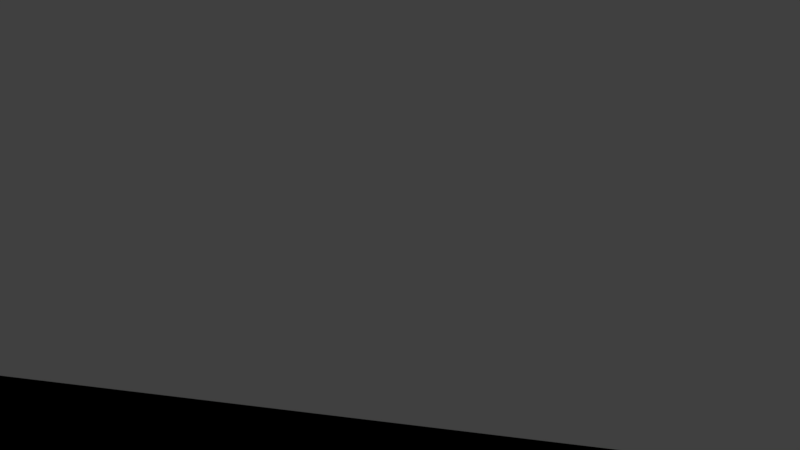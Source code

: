 # Source: Kerzenst_nder.blend  (saved by Blender 2.79.0; exported with 4.5.12 LTS)
import bpy
from mathutils import Matrix  # noqa: F401  (used for matrix-valued properties, if any)

bpy.ops.wm.read_factory_settings(use_empty=True)
scene = bpy.context.scene
scene.name = 'Scene'

# ---- collections
col_collection_1 = bpy.data.collections.new('Collection 1'); scene.collection.children.link(col_collection_1)
col_collection_1.hide_render = True
col_collection_1.hide_viewport = True
col_collection_11 = bpy.data.collections.new('Collection 11'); scene.collection.children.link(col_collection_11)

# ---- world
world_world = bpy.data.worlds.new('World'); scene.world = world_world
world_world.color = (0.05088, 0.05088, 0.05088)
world_world.use_sun_shadow = False
world_world.sun_shadow_jitter_overblur = 0.0
world_world.cycles.sampling_method = 'MANUAL'

# ---- cameras
cam_camera = bpy.data.cameras.new('Camera')
cam_camera.clip_end = 100.0
cam_camera.lens = 35.0
cam_camera.sensor_width = 32.0
cam_camera.sensor_height = 18.0
cam_camera.ortho_scale = 7.314
cam_camera.dof.focus_distance = 0.0

# ---- lights
light_lamp = bpy.data.lights.new('Lamp', 'POINT')
light_lamp.transmission_factor = 0.0
light_lamp.cutoff_distance = 30.0
light_lamp.energy = 100.0
light_lamp.shadow_buffer_clip_start = 1.001
light_lamp.shadow_soft_size = 0.1
light_lamp.shadow_maximum_resolution = 0.006
light_lamp.use_absolute_resolution = True

# ---- meshes
me_torus_004 = bpy.data.meshes.new('Torus.004')
me_torus_004.from_pydata([(1.026, 4.484e-08, 3.086), (1.026, 0.06062, 3.121), (1.026, 0.06062, 3.191), (1.026, 4.484e-08, 3.226), (1.026, -0.06062, 3.191), (1.026, -0.06062, 3.121), (0.7488, 3.273e-08, 3.123), (0.7579, 0.06062, 3.156), (0.776, 0.06062, 3.224), (0.785, 3.432e-08, 3.258), (0.776, -0.06062, 3.224), (0.7579, -0.06062, 3.156), (0.4907, 2.145e-08, 3.23), (0.5082, 0.06062, 3.26), (0.5432, 0.06062, 3.32), (0.5607, 2.451e-08, 3.351), (0.5432, -0.06062, 3.32), (0.5082, -0.06062, 3.26), (0.2691, 1.176e-08, 3.4), (0.2939, 0.06062, 3.424), (0.3434, 0.06062, 3.474), (0.3681, 1.609e-08, 3.499), (0.3434, -0.06062, 3.474), (0.2939, -0.06062, 3.424), (0.09909, 4.331e-09, 3.621), (0.1294, 0.06062, 3.639), (0.19, 0.06062, 3.674), (0.2203, 9.631e-09, 3.691), (0.19, -0.06062, 3.674), (0.1294, -0.06062, 3.639), (-0.007802, -3.41e-10, 3.879), (0.02601, 0.06062, 3.888), (0.09362, 0.06062, 3.906), (0.1274, 5.57e-09, 3.915), (0.09362, -0.06062, 3.906), (0.02601, -0.06062, 3.888), (-0.04426, -1.935e-09, 4.156), (-0.009261, 0.06062, 4.156), (0.06074, 0.06062, 4.156), (0.09574, 4.185e-09, 4.156), (0.06074, -0.06062, 4.156), (-0.009261, -0.06062, 4.156), (2.096, 9.161e-08, 4.156), (2.061, 0.06062, 4.156), (1.991, 0.06062, 4.156), (1.956, 8.549e-08, 4.156), (1.991, -0.06062, 4.156), (2.061, -0.06062, 4.156), (2.059, 9.001e-08, 3.879), (2.025, 0.06062, 3.888), (1.958, 0.06062, 3.906), (1.924, 8.41e-08, 3.915), (1.958, -0.06062, 3.906), (2.025, -0.06062, 3.888), (1.952, 8.534e-08, 3.621), (1.922, 0.06062, 3.639), (1.861, 0.06062, 3.674), (1.831, 8.004e-08, 3.691), (1.861, -0.06062, 3.674), (1.922, -0.06062, 3.639), (1.782, 7.791e-08, 3.4), (1.758, 0.06062, 3.424), (1.708, 0.06062, 3.474), (1.683, 7.358e-08, 3.499), (1.708, -0.06062, 3.474), (1.758, -0.06062, 3.424), (1.561, 6.822e-08, 3.23), (1.543, 0.06062, 3.26), (1.508, 0.06062, 3.32), (1.491, 6.516e-08, 3.351), (1.508, -0.06062, 3.32), (1.543, -0.06062, 3.26), (1.303, 5.694e-08, 3.123), (1.294, 0.06062, 3.156), (1.275, 0.06062, 3.224), (1.266, 5.536e-08, 3.258), (1.275, -0.06062, 3.224), (1.294, -0.06062, 3.156), (1.971, 0.09525, 4.194), (1.916, 8.374e-08, 4.194), (2.136, 9.336e-08, 4.194), (2.081, -0.09525, 4.194), (1.971, -0.09525, 4.194), (2.081, 0.09525, 4.194), (1.971, 0.09525, 4.282), (1.916, 8.374e-08, 4.282), (2.136, 9.336e-08, 4.282), (2.081, -0.09525, 4.282), (1.971, -0.09525, 4.282), (2.081, 0.09525, 4.282), (0.07, 2.232e-09, 4.158), (0.035, 0.06062, 4.158), (-0.035, 0.06062, 4.158), (-0.07, -3.887e-09, 4.158), (-0.035, -0.06062, 4.158), (0.035, -0.06062, 4.158), (-0.05499, 0.09525, 4.196), (-0.11, -5.635e-09, 4.196), (0.11, 3.98e-09, 4.196), (0.05499, -0.09525, 4.196), (-0.05499, -0.09525, 4.196), (0.05499, 0.09525, 4.196), (-0.05499, 0.09525, 4.284), (-0.11, -5.635e-09, 4.284), (0.11, 3.98e-09, 4.284), (0.05499, -0.09525, 4.284), (-0.05499, -0.09525, 4.284), (0.05499, 0.09525, 4.284), (-1.026, -5.013e-07, 3.086), (-1.026, -0.06062, 3.121), (-1.026, -0.06062, 3.191), (-1.026, -5.013e-07, 3.226), (-1.026, 0.06062, 3.191), (-1.026, 0.06062, 3.121), (-0.7488, -3.66e-07, 3.123), (-0.7579, -0.06062, 3.156), (-0.776, -0.06062, 3.224), (-0.785, -3.837e-07, 3.258), (-0.776, 0.06062, 3.224), (-0.7579, 0.06062, 3.156), (-0.4907, -2.399e-07, 3.23), (-0.5082, -0.06062, 3.26), (-0.5432, -0.06062, 3.32), (-0.5607, -2.741e-07, 3.351), (-0.5432, 0.06062, 3.32), (-0.5082, 0.06062, 3.26), (-0.2691, -1.315e-07, 3.4), (-0.2939, -0.06062, 3.424), (-0.3434, -0.06062, 3.474), (-0.3681, -1.799e-07, 3.499), (-0.3434, 0.06062, 3.474), (-0.2939, 0.06062, 3.424), (-0.09909, -4.843e-08, 3.621), (-0.1294, -0.06062, 3.639), (-0.19, -0.06062, 3.674), (-0.2203, -1.077e-07, 3.691), (-0.19, 0.06062, 3.674), (-0.1294, 0.06062, 3.639), (0.007801, 3.813e-09, 3.879), (-0.02601, -0.06062, 3.888), (-0.09362, -0.06062, 3.906), (-0.1274, -6.228e-08, 3.915), (-0.09362, 0.06062, 3.906), (-0.02601, 0.06062, 3.888), (0.04426, 2.163e-08, 4.156), (0.009261, -0.06062, 4.156), (-0.06074, -0.06062, 4.156), (-0.09574, -4.679e-08, 4.156), (-0.06074, 0.06062, 4.156), (0.009261, 0.06062, 4.156), (-2.096, -1.024e-06, 4.156), (-2.061, -0.06062, 4.156), (-1.991, -0.06062, 4.156), (-1.956, -9.559e-07, 4.156), (-1.991, 0.06062, 4.156), (-2.061, 0.06062, 4.156), (-2.059, -1.006e-06, 3.879), (-2.025, -0.06062, 3.888), (-1.958, -0.06062, 3.906), (-1.924, -9.404e-07, 3.915), (-1.958, 0.06062, 3.906), (-2.025, 0.06062, 3.888), (-1.952, -9.543e-07, 3.621), (-1.922, -0.06062, 3.639), (-1.861, -0.06062, 3.674), (-1.831, -8.95e-07, 3.691), (-1.861, 0.06062, 3.674), (-1.922, 0.06062, 3.639), (-1.782, -8.711e-07, 3.4), (-1.758, -0.06062, 3.424), (-1.708, -0.06062, 3.474), (-1.683, -8.228e-07, 3.499), (-1.708, 0.06062, 3.474), (-1.758, 0.06062, 3.424), (-1.561, -7.628e-07, 3.23), (-1.543, -0.06062, 3.26), (-1.508, -0.06062, 3.32), (-1.491, -7.286e-07, 3.351), (-1.508, 0.06062, 3.32), (-1.543, 0.06062, 3.26), (-1.303, -6.367e-07, 3.123), (-1.294, -0.06062, 3.156), (-1.275, -0.06062, 3.224), (-1.266, -6.19e-07, 3.258), (-1.275, 0.06062, 3.224), (-1.294, 0.06062, 3.156), (-1.971, -0.09525, 4.194), (-1.916, -9.363e-07, 4.194), (-2.136, -1.044e-06, 4.194), (-2.081, 0.09525, 4.194), (-1.971, 0.09525, 4.194), (-2.081, -0.09525, 4.194), (-1.971, -0.09525, 4.282), (-1.916, -9.363e-07, 4.282), (-2.136, -1.044e-06, 4.282), (-2.081, 0.09525, 4.282), (-1.971, 0.09525, 4.282), (-2.081, -0.09525, 4.282), (-4.919e-07, 1.026, 3.086), (-0.06062, 1.026, 3.121), (-0.06062, 1.026, 3.191), (-5.024e-07, 1.026, 3.226), (0.06062, 1.026, 3.191), (0.06062, 1.026, 3.121), (-4.044e-07, 0.7488, 3.123), (-0.06062, 0.7579, 3.156), (-0.06062, 0.776, 3.224), (-4.264e-07, 0.785, 3.258), (0.06062, 0.776, 3.224), (0.06062, 0.7579, 3.156), (-3.284e-07, 0.4907, 3.23), (-0.06062, 0.5082, 3.26), (-0.06062, 0.5432, 3.32), (-3.603e-07, 0.5607, 3.351), (0.06062, 0.5432, 3.32), (0.06062, 0.5082, 3.26), (-2.69e-07, 0.2691, 3.4), (-0.06062, 0.2939, 3.424), (-0.06062, 0.3434, 3.474), (-3.087e-07, 0.3681, 3.499), (0.06062, 0.3434, 3.474), (0.06062, 0.2939, 3.424), (-2.303e-07, 0.09909, 3.621), (-0.06062, 0.1294, 3.639), (-0.06062, 0.19, 3.674), (-2.751e-07, 0.2203, 3.691), (0.06062, 0.19, 3.674), (0.06062, 0.1294, 3.639), (-2.15e-07, -0.007802, 3.879), (-0.06062, 0.02601, 3.888), (-0.06062, 0.09362, 3.906), (-2.618e-07, 0.1274, 3.915), (0.06062, 0.09362, 3.906), (0.06062, 0.02601, 3.888), (-2.24e-07, -0.04426, 4.156), (-0.06062, -0.009261, 4.156), (-0.06062, 0.06074, 4.156), (-2.696e-07, 0.09574, 4.156), (0.06062, 0.06074, 4.156), (0.06062, -0.009261, 4.156), (-9.213e-07, 2.096, 4.156), (-0.06062, 2.061, 4.156), (-0.06062, 1.991, 4.156), (-8.757e-07, 1.956, 4.156), (0.06062, 1.991, 4.156), (0.06062, 2.061, 4.156), (-8.885e-07, 2.059, 3.879), (-0.06062, 2.025, 3.888), (-0.06062, 1.958, 3.906), (-8.472e-07, 1.924, 3.915), (0.06062, 1.958, 3.906), (0.06062, 2.025, 3.888), (-8.342e-07, 1.952, 3.621), (-0.06062, 1.922, 3.639), (-0.06062, 1.861, 3.674), (-8e-07, 1.831, 3.691), (0.06062, 1.861, 3.674), (0.06062, 1.922, 3.639), (-7.621e-07, 1.782, 3.4), (-0.06062, 1.758, 3.424), (-0.06062, 1.708, 3.474), (-7.373e-07, 1.683, 3.499), (0.06062, 1.708, 3.474), (0.06062, 1.758, 3.424), (-6.77e-07, 1.561, 3.23), (-0.06062, 1.543, 3.26), (-0.06062, 1.508, 3.32), (-6.634e-07, 1.491, 3.351), (0.06062, 1.508, 3.32), (0.06062, 1.543, 3.26), (-5.849e-07, 1.303, 3.123), (-0.06062, 1.294, 3.156), (-0.06062, 1.275, 3.224), (-5.833e-07, 1.266, 3.258), (0.06062, 1.275, 3.224), (0.06062, 1.294, 3.156), (-0.09525, 1.971, 4.194), (-8.655e-07, 1.916, 4.194), (-9.372e-07, 2.136, 4.194), (0.09525, 2.081, 4.194), (0.09525, 1.971, 4.194), (-0.09525, 2.081, 4.194), (-0.09525, 1.971, 4.282), (-8.721e-07, 1.916, 4.282), (-9.438e-07, 2.136, 4.282), (0.09525, 2.081, 4.282), (0.09525, 1.971, 4.282), (-0.09525, 2.081, 4.282), (-1.576e-07, -1.026, 3.086), (0.06062, -1.026, 3.121), (0.06062, -1.026, 3.191), (-1.682e-07, -1.026, 3.226), (-0.06062, -1.026, 3.191), (-0.06062, -1.026, 3.121), (-1.604e-07, -0.7488, 3.123), (0.06062, -0.7579, 3.156), (0.06062, -0.776, 3.224), (-1.706e-07, -0.785, 3.258), (-0.06062, -0.776, 3.224), (-0.06062, -0.7579, 3.156), (-1.685e-07, -0.4907, 3.23), (0.06062, -0.5082, 3.26), (0.06062, -0.5432, 3.32), (-1.776e-07, -0.5607, 3.351), (-0.06062, -0.5432, 3.32), (-0.06062, -0.5082, 3.26), (-1.813e-07, -0.2691, 3.4), (0.06062, -0.2939, 3.424), (0.06062, -0.3434, 3.474), (-1.888e-07, -0.3681, 3.499), (-0.06062, -0.3434, 3.474), (-0.06062, -0.2939, 3.424), (-1.98e-07, -0.09909, 3.621), (0.06062, -0.1294, 3.639), (0.06062, -0.19, 3.674), (-2.033e-07, -0.2203, 3.691), (-0.06062, -0.19, 3.674), (-0.06062, -0.1294, 3.639), (-2.175e-07, 0.007802, 3.879), (0.06062, -0.02601, 3.888), (0.06062, -0.09362, 3.906), (-2.202e-07, -0.1274, 3.915), (-0.06062, -0.09362, 3.906), (-0.06062, -0.02601, 3.888), (-2.384e-07, 0.04426, 4.156), (0.06062, 0.009261, 4.156), (0.06062, -0.06074, 4.156), (-2.384e-07, -0.09574, 4.156), (-0.06062, -0.06074, 4.156), (-0.06062, 0.009261, 4.156), (-2.384e-07, -2.096, 4.156), (0.06062, -2.061, 4.156), (0.06062, -1.991, 4.156), (-2.384e-07, -1.956, 4.156), (-0.06062, -1.991, 4.156), (-0.06062, -2.061, 4.156), (-2.175e-07, -2.059, 3.879), (0.06062, -2.025, 3.888), (0.06062, -1.958, 3.906), (-2.202e-07, -1.924, 3.915), (-0.06062, -1.958, 3.906), (-0.06062, -2.025, 3.888), (-1.98e-07, -1.952, 3.621), (0.06062, -1.922, 3.639), (0.06062, -1.861, 3.674), (-2.033e-07, -1.831, 3.691), (-0.06062, -1.861, 3.674), (-0.06062, -1.922, 3.639), (-1.813e-07, -1.782, 3.4), (0.06062, -1.758, 3.424), (0.06062, -1.708, 3.474), (-1.888e-07, -1.683, 3.499), (-0.06062, -1.708, 3.474), (-0.06062, -1.758, 3.424), (-1.685e-07, -1.561, 3.23), (0.06062, -1.543, 3.26), (0.06062, -1.508, 3.32), (-1.776e-07, -1.491, 3.351), (-0.06062, -1.508, 3.32), (-0.06062, -1.543, 3.26), (-1.604e-07, -1.303, 3.123), (0.06062, -1.294, 3.156), (0.06062, -1.275, 3.224), (-1.706e-07, -1.266, 3.258), (-0.06062, -1.275, 3.224), (-0.06062, -1.294, 3.156), (0.09525, -1.971, 4.194), (-2.413e-07, -1.916, 4.194), (-2.413e-07, -2.136, 4.194), (-0.09525, -2.081, 4.194), (-0.09525, -1.971, 4.194), (0.09525, -2.081, 4.194), (0.09525, -1.971, 4.282), (-2.479e-07, -1.916, 4.282), (-2.479e-07, -2.136, 4.282), (-0.09525, -2.081, 4.282), (-0.09525, -1.971, 4.282), (0.09525, -2.081, 4.282), (-0.05499, 0.09525, 4.284), (-0.11, -5.635e-09, 4.284), (0.11, 3.98e-09, 4.284), (0.05499, -0.09525, 4.284), (-0.05499, -0.09525, 4.284), (0.05499, 0.09525, 4.284), (-0.05499, 0.09525, 0.133), (-0.11, -5.635e-09, 0.133), (0.11, 3.98e-09, 0.133), (0.05499, -0.09525, 0.133), (-0.05499, -0.09525, 0.133), (0.05499, 0.09525, 0.133), (-0.3945, 0.6833, -0.0001912), (-0.789, -4.043e-08, -0.0001913), (0.789, 2.855e-08, -0.0001912), (0.3945, -0.6833, -0.0001912), (-0.3945, -0.6833, -0.0001912), (0.3945, 0.6833, -0.0001912)], [], [(0, 6, 7, 1), (1, 7, 8, 2), (2, 8, 9, 3), (3, 9, 10, 4), (4, 10, 11, 5), (5, 11, 6, 0), (6, 12, 13, 7), (7, 13, 14, 8), (8, 14, 15, 9), (9, 15, 16, 10), (10, 16, 17, 11), (11, 17, 12, 6), (12, 18, 19, 13), (13, 19, 20, 14), (14, 20, 21, 15), (15, 21, 22, 16), (16, 22, 23, 17), (17, 23, 18, 12), (18, 24, 25, 19), (19, 25, 26, 20), (20, 26, 27, 21), (21, 27, 28, 22), (22, 28, 29, 23), (23, 29, 24, 18), (24, 30, 31, 25), (25, 31, 32, 26), (26, 32, 33, 27), (27, 33, 34, 28), (28, 34, 35, 29), (29, 35, 30, 24), (30, 36, 37, 31), (31, 37, 38, 32), (32, 38, 39, 33), (33, 39, 40, 34), (34, 40, 41, 35), (35, 41, 36, 30), (42, 48, 49, 43), (43, 49, 50, 44), (44, 50, 51, 45), (45, 51, 52, 46), (46, 52, 53, 47), (47, 53, 48, 42), (48, 54, 55, 49), (49, 55, 56, 50), (50, 56, 57, 51), (51, 57, 58, 52), (52, 58, 59, 53), (53, 59, 54, 48), (54, 60, 61, 55), (55, 61, 62, 56), (56, 62, 63, 57), (57, 63, 64, 58), (58, 64, 65, 59), (59, 65, 60, 54), (60, 66, 67, 61), (61, 67, 68, 62), (62, 68, 69, 63), (63, 69, 70, 64), (64, 70, 71, 65), (65, 71, 66, 60), (66, 72, 73, 67), (67, 73, 74, 68), (68, 74, 75, 69), (69, 75, 76, 70), (70, 76, 77, 71), (71, 77, 72, 66), (72, 0, 1, 73), (73, 1, 2, 74), (74, 2, 3, 75), (75, 3, 4, 76), (76, 4, 5, 77), (77, 5, 0, 72), (44, 45, 79, 78), (83, 78, 84, 89), (47, 42, 80, 81), (46, 47, 81, 82), (45, 46, 82, 79), (42, 43, 83, 80), (43, 44, 78, 83), (85, 88, 87, 86, 89, 84), (80, 83, 89, 86), (81, 80, 86, 87), (82, 81, 87, 88), (79, 82, 88, 85), (78, 79, 85, 84), (92, 93, 97, 96), (101, 96, 102, 107), (95, 90, 98, 99), (94, 95, 99, 100), (93, 94, 100, 97), (90, 91, 101, 98), (91, 92, 96, 101), (103, 106, 105, 104, 107, 102), (98, 101, 107, 104), (99, 98, 104, 105), (100, 99, 105, 106), (97, 100, 106, 103), (96, 97, 103, 102), (108, 114, 115, 109), (109, 115, 116, 110), (110, 116, 117, 111), (111, 117, 118, 112), (112, 118, 119, 113), (113, 119, 114, 108), (114, 120, 121, 115), (115, 121, 122, 116), (116, 122, 123, 117), (117, 123, 124, 118), (118, 124, 125, 119), (119, 125, 120, 114), (120, 126, 127, 121), (121, 127, 128, 122), (122, 128, 129, 123), (123, 129, 130, 124), (124, 130, 131, 125), (125, 131, 126, 120), (126, 132, 133, 127), (127, 133, 134, 128), (128, 134, 135, 129), (129, 135, 136, 130), (130, 136, 137, 131), (131, 137, 132, 126), (132, 138, 139, 133), (133, 139, 140, 134), (134, 140, 141, 135), (135, 141, 142, 136), (136, 142, 143, 137), (137, 143, 138, 132), (138, 144, 145, 139), (139, 145, 146, 140), (140, 146, 147, 141), (141, 147, 148, 142), (142, 148, 149, 143), (143, 149, 144, 138), (150, 156, 157, 151), (151, 157, 158, 152), (152, 158, 159, 153), (153, 159, 160, 154), (154, 160, 161, 155), (155, 161, 156, 150), (156, 162, 163, 157), (157, 163, 164, 158), (158, 164, 165, 159), (159, 165, 166, 160), (160, 166, 167, 161), (161, 167, 162, 156), (162, 168, 169, 163), (163, 169, 170, 164), (164, 170, 171, 165), (165, 171, 172, 166), (166, 172, 173, 167), (167, 173, 168, 162), (168, 174, 175, 169), (169, 175, 176, 170), (170, 176, 177, 171), (171, 177, 178, 172), (172, 178, 179, 173), (173, 179, 174, 168), (174, 180, 181, 175), (175, 181, 182, 176), (176, 182, 183, 177), (177, 183, 184, 178), (178, 184, 185, 179), (179, 185, 180, 174), (180, 108, 109, 181), (181, 109, 110, 182), (182, 110, 111, 183), (183, 111, 112, 184), (184, 112, 113, 185), (185, 113, 108, 180), (152, 153, 187, 186), (191, 186, 192, 197), (155, 150, 188, 189), (154, 155, 189, 190), (153, 154, 190, 187), (150, 151, 191, 188), (151, 152, 186, 191), (193, 196, 195, 194, 197, 192), (188, 191, 197, 194), (189, 188, 194, 195), (190, 189, 195, 196), (187, 190, 196, 193), (186, 187, 193, 192), (198, 204, 205, 199), (199, 205, 206, 200), (200, 206, 207, 201), (201, 207, 208, 202), (202, 208, 209, 203), (203, 209, 204, 198), (204, 210, 211, 205), (205, 211, 212, 206), (206, 212, 213, 207), (207, 213, 214, 208), (208, 214, 215, 209), (209, 215, 210, 204), (210, 216, 217, 211), (211, 217, 218, 212), (212, 218, 219, 213), (213, 219, 220, 214), (214, 220, 221, 215), (215, 221, 216, 210), (216, 222, 223, 217), (217, 223, 224, 218), (218, 224, 225, 219), (219, 225, 226, 220), (220, 226, 227, 221), (221, 227, 222, 216), (222, 228, 229, 223), (223, 229, 230, 224), (224, 230, 231, 225), (225, 231, 232, 226), (226, 232, 233, 227), (227, 233, 228, 222), (228, 234, 235, 229), (229, 235, 236, 230), (230, 236, 237, 231), (231, 237, 238, 232), (232, 238, 239, 233), (233, 239, 234, 228), (240, 246, 247, 241), (241, 247, 248, 242), (242, 248, 249, 243), (243, 249, 250, 244), (244, 250, 251, 245), (245, 251, 246, 240), (246, 252, 253, 247), (247, 253, 254, 248), (248, 254, 255, 249), (249, 255, 256, 250), (250, 256, 257, 251), (251, 257, 252, 246), (252, 258, 259, 253), (253, 259, 260, 254), (254, 260, 261, 255), (255, 261, 262, 256), (256, 262, 263, 257), (257, 263, 258, 252), (258, 264, 265, 259), (259, 265, 266, 260), (260, 266, 267, 261), (261, 267, 268, 262), (262, 268, 269, 263), (263, 269, 264, 258), (264, 270, 271, 265), (265, 271, 272, 266), (266, 272, 273, 267), (267, 273, 274, 268), (268, 274, 275, 269), (269, 275, 270, 264), (270, 198, 199, 271), (271, 199, 200, 272), (272, 200, 201, 273), (273, 201, 202, 274), (274, 202, 203, 275), (275, 203, 198, 270), (242, 243, 277, 276), (281, 276, 282, 287), (245, 240, 278, 279), (244, 245, 279, 280), (243, 244, 280, 277), (240, 241, 281, 278), (241, 242, 276, 281), (283, 286, 285, 284, 287, 282), (278, 281, 287, 284), (279, 278, 284, 285), (280, 279, 285, 286), (277, 280, 286, 283), (276, 277, 283, 282), (288, 294, 295, 289), (289, 295, 296, 290), (290, 296, 297, 291), (291, 297, 298, 292), (292, 298, 299, 293), (293, 299, 294, 288), (294, 300, 301, 295), (295, 301, 302, 296), (296, 302, 303, 297), (297, 303, 304, 298), (298, 304, 305, 299), (299, 305, 300, 294), (300, 306, 307, 301), (301, 307, 308, 302), (302, 308, 309, 303), (303, 309, 310, 304), (304, 310, 311, 305), (305, 311, 306, 300), (306, 312, 313, 307), (307, 313, 314, 308), (308, 314, 315, 309), (309, 315, 316, 310), (310, 316, 317, 311), (311, 317, 312, 306), (312, 318, 319, 313), (313, 319, 320, 314), (314, 320, 321, 315), (315, 321, 322, 316), (316, 322, 323, 317), (317, 323, 318, 312), (318, 324, 325, 319), (319, 325, 326, 320), (320, 326, 327, 321), (321, 327, 328, 322), (322, 328, 329, 323), (323, 329, 324, 318), (330, 336, 337, 331), (331, 337, 338, 332), (332, 338, 339, 333), (333, 339, 340, 334), (334, 340, 341, 335), (335, 341, 336, 330), (336, 342, 343, 337), (337, 343, 344, 338), (338, 344, 345, 339), (339, 345, 346, 340), (340, 346, 347, 341), (341, 347, 342, 336), (342, 348, 349, 343), (343, 349, 350, 344), (344, 350, 351, 345), (345, 351, 352, 346), (346, 352, 353, 347), (347, 353, 348, 342), (348, 354, 355, 349), (349, 355, 356, 350), (350, 356, 357, 351), (351, 357, 358, 352), (352, 358, 359, 353), (353, 359, 354, 348), (354, 360, 361, 355), (355, 361, 362, 356), (356, 362, 363, 357), (357, 363, 364, 358), (358, 364, 365, 359), (359, 365, 360, 354), (360, 288, 289, 361), (361, 289, 290, 362), (362, 290, 291, 363), (363, 291, 292, 364), (364, 292, 293, 365), (365, 293, 288, 360), (332, 333, 367, 366), (371, 366, 372, 377), (335, 330, 368, 369), (334, 335, 369, 370), (333, 334, 370, 367), (330, 331, 371, 368), (331, 332, 366, 371), (373, 376, 375, 374, 377, 372), (368, 371, 377, 374), (369, 368, 374, 375), (370, 369, 375, 376), (367, 370, 376, 373), (366, 367, 373, 372), (379, 382, 381, 380, 383, 378), (384, 389, 395, 390), (382, 388, 387, 381), (379, 385, 388, 382), (378, 384, 385, 379), (383, 389, 384, 378), (380, 386, 389, 383), (381, 387, 386, 380), (391, 390, 395, 392, 393, 394), (389, 386, 392, 395), (386, 387, 393, 392), (387, 388, 394, 393), (388, 385, 391, 394), (385, 384, 390, 391)])
me_torus_004.use_remesh_preserve_volume = False
me_torus_004.use_remesh_preserve_attributes = False
me_torus_004.use_mirror_vertex_groups = False
me_torus_004.update()

# ---- objects
ob_camera = bpy.data.objects.new('Camera', cam_camera)
ob_lamp = bpy.data.objects.new('Lamp', light_lamp)
ob_torus_003 = bpy.data.objects.new('Torus.003', me_torus_004)

# ---- transforms, parenting, visibility, modifiers, constraints
ob_camera.location = (0.0, 0.0, 1.8)
ob_camera.rotation_euler = (1.415, -2.288e-07, 0.01864)
ob_camera.lock_rotations_4d = False
ob_camera.empty_display_type = 'ARROWS'
ob_camera.color = (0.0, 0.0, 0.0, 0.0)
ob_camera.display_type = 'WIRE'
ob_camera.lineart.crease_threshold = 0.0
ob_lamp.parent = ob_camera
ob_lamp.location = (0.0, 0.0, 0.0)
ob_lamp.lock_rotations_4d = False
ob_lamp.empty_display_type = 'ARROWS'
ob_lamp.color = (0.0, 0.0, 0.0, 0.0)
ob_lamp.lineart.crease_threshold = 0.0
ob_torus_003.location = (0.0, 0.0, 0.0)
ob_torus_003.lineart.crease_threshold = 0.0

# ---- collection membership
col_collection_1.objects.link(ob_camera)
col_collection_1.objects.link(ob_lamp)
col_collection_11.objects.link(ob_torus_003)

# ---- scene / render settings (as saved in the file)
scene.camera = ob_camera
scene.frame_start = 1; scene.frame_end = 250; scene.frame_set(1)
scene.render.engine = 'CYCLES'
scene.render.resolution_percentage = 50
scene.render.dither_intensity = 0.0
scene.cycles.use_denoising = False
scene.cycles.samples = 128
scene.cycles.sampling_pattern = 'TABULATED_SOBOL'
scene.cycles.use_adaptive_sampling = False
scene.cycles.use_light_tree = False
scene.cycles.blur_glossy = 0.0
scene.cycles.max_bounces = 1
scene.cycles.transparent_max_bounces = 4
scene.cycles.sample_clamp_indirect = 0.0
scene.view_settings.view_transform = 'Standard'
bpy.context.view_layer.update()
